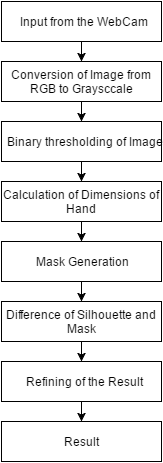

The diagram above was exported from draw.io. Its source (the exported page's mxGraphModel, read from the mxfile embedded in the PNG):
<mxGraphModel dx="273" dy="502" grid="1" gridSize="10" guides="1" tooltips="1" connect="1" arrows="1" fold="1" page="1" pageScale="1" pageWidth="850" pageHeight="1100" background="#ffffff" math="0" shadow="0">
  <root>
    <mxCell id="0" />
    <mxCell id="1" parent="0" />
    <mxCell id="2" value="Input from the WebCam" style="whiteSpace=wrap;html=1;" vertex="1" parent="1">
      <mxGeometry x="320" y="40" width="160" height="40" as="geometry" />
    </mxCell>
    <mxCell id="3" value="Conversion of Image from RGB to Graysccale" style="whiteSpace=wrap;html=1;" vertex="1" parent="1">
      <mxGeometry x="320" y="100" width="160" height="40" as="geometry" />
    </mxCell>
    <mxCell id="4" value="Binary thresholding of Image" style="whiteSpace=wrap;html=1;" vertex="1" parent="1">
      <mxGeometry x="320" y="160" width="160" height="40" as="geometry" />
    </mxCell>
    <mxCell id="5" value="Calculation of Dimensions of Hand" style="whiteSpace=wrap;html=1;" vertex="1" parent="1">
      <mxGeometry x="320" y="220" width="160" height="40" as="geometry" />
    </mxCell>
    <mxCell id="6" value="Mask Generation" style="whiteSpace=wrap;html=1;" vertex="1" parent="1">
      <mxGeometry x="320" y="280" width="160" height="40" as="geometry" />
    </mxCell>
    <mxCell id="7" value="Difference of Silhouette and Mask" style="whiteSpace=wrap;html=1;" vertex="1" parent="1">
      <mxGeometry x="320" y="340" width="160" height="40" as="geometry" />
    </mxCell>
    <mxCell id="8" value="Refining of the Result" style="whiteSpace=wrap;html=1;" vertex="1" parent="1">
      <mxGeometry x="320" y="400" width="160" height="40" as="geometry" />
    </mxCell>
    <mxCell id="9" value="Result" style="whiteSpace=wrap;html=1;" vertex="1" parent="1">
      <mxGeometry x="320" y="460" width="160" height="40" as="geometry" />
    </mxCell>
    <mxCell id="18" value="" style="endArrow=classic;html=1;exitX=0.5;exitY=1;entryX=0.5;entryY=0;" edge="1" parent="1" source="7" target="8">
      <mxGeometry x="451" y="193" width="50" height="50" as="geometry">
        <mxPoint x="451" y="193" as="sourcePoint" />
        <mxPoint x="451" y="209" as="targetPoint" />
      </mxGeometry>
    </mxCell>
    <mxCell id="19" value="" style="endArrow=classic;html=1;exitX=0.5;exitY=1;entryX=0.5;entryY=0;" edge="1" parent="1" source="2" target="3">
      <mxGeometry x="461" y="203" width="50" height="50" as="geometry">
        <mxPoint x="410" y="390" as="sourcePoint" />
        <mxPoint x="400" y="100" as="targetPoint" />
      </mxGeometry>
    </mxCell>
    <mxCell id="20" value="" style="endArrow=classic;html=1;exitX=0.5;exitY=1;entryX=0.5;entryY=0;" edge="1" parent="1" source="3" target="4">
      <mxGeometry x="471" y="213" width="50" height="50" as="geometry">
        <mxPoint x="410" y="90" as="sourcePoint" />
        <mxPoint x="410" y="110" as="targetPoint" />
      </mxGeometry>
    </mxCell>
    <mxCell id="24" value="" style="endArrow=classic;html=1;entryX=0.5;entryY=0;exitX=0.5;exitY=1;" edge="1" parent="1" source="4" target="5">
      <mxGeometry x="509" y="223" width="50" height="50" as="geometry">
        <mxPoint x="400" y="200" as="sourcePoint" />
        <mxPoint x="438" y="170" as="targetPoint" />
      </mxGeometry>
    </mxCell>
    <mxCell id="25" value="" style="endArrow=classic;html=1;entryX=0.5;entryY=0;exitX=0.5;exitY=1;" edge="1" parent="1" source="5" target="6">
      <mxGeometry x="536" y="233" width="50" height="50" as="geometry">
        <mxPoint x="427" y="210" as="sourcePoint" />
        <mxPoint x="427" y="230" as="targetPoint" />
      </mxGeometry>
    </mxCell>
    <mxCell id="26" value="" style="endArrow=classic;html=1;entryX=0.5;entryY=0;exitX=0.5;exitY=1;" edge="1" parent="1" source="6" target="7">
      <mxGeometry x="575" y="243" width="50" height="50" as="geometry">
        <mxPoint x="439" y="270" as="sourcePoint" />
        <mxPoint x="439" y="290" as="targetPoint" />
      </mxGeometry>
    </mxCell>
    <mxCell id="27" value="" style="endArrow=classic;html=1;entryX=0.5;entryY=0;exitX=0.5;exitY=1;" edge="1" parent="1" source="8" target="9">
      <mxGeometry x="602" y="253" width="50" height="50" as="geometry">
        <mxPoint x="400" y="440" as="sourcePoint" />
        <mxPoint x="427" y="350" as="targetPoint" />
      </mxGeometry>
    </mxCell>
  </root>
</mxGraphModel>